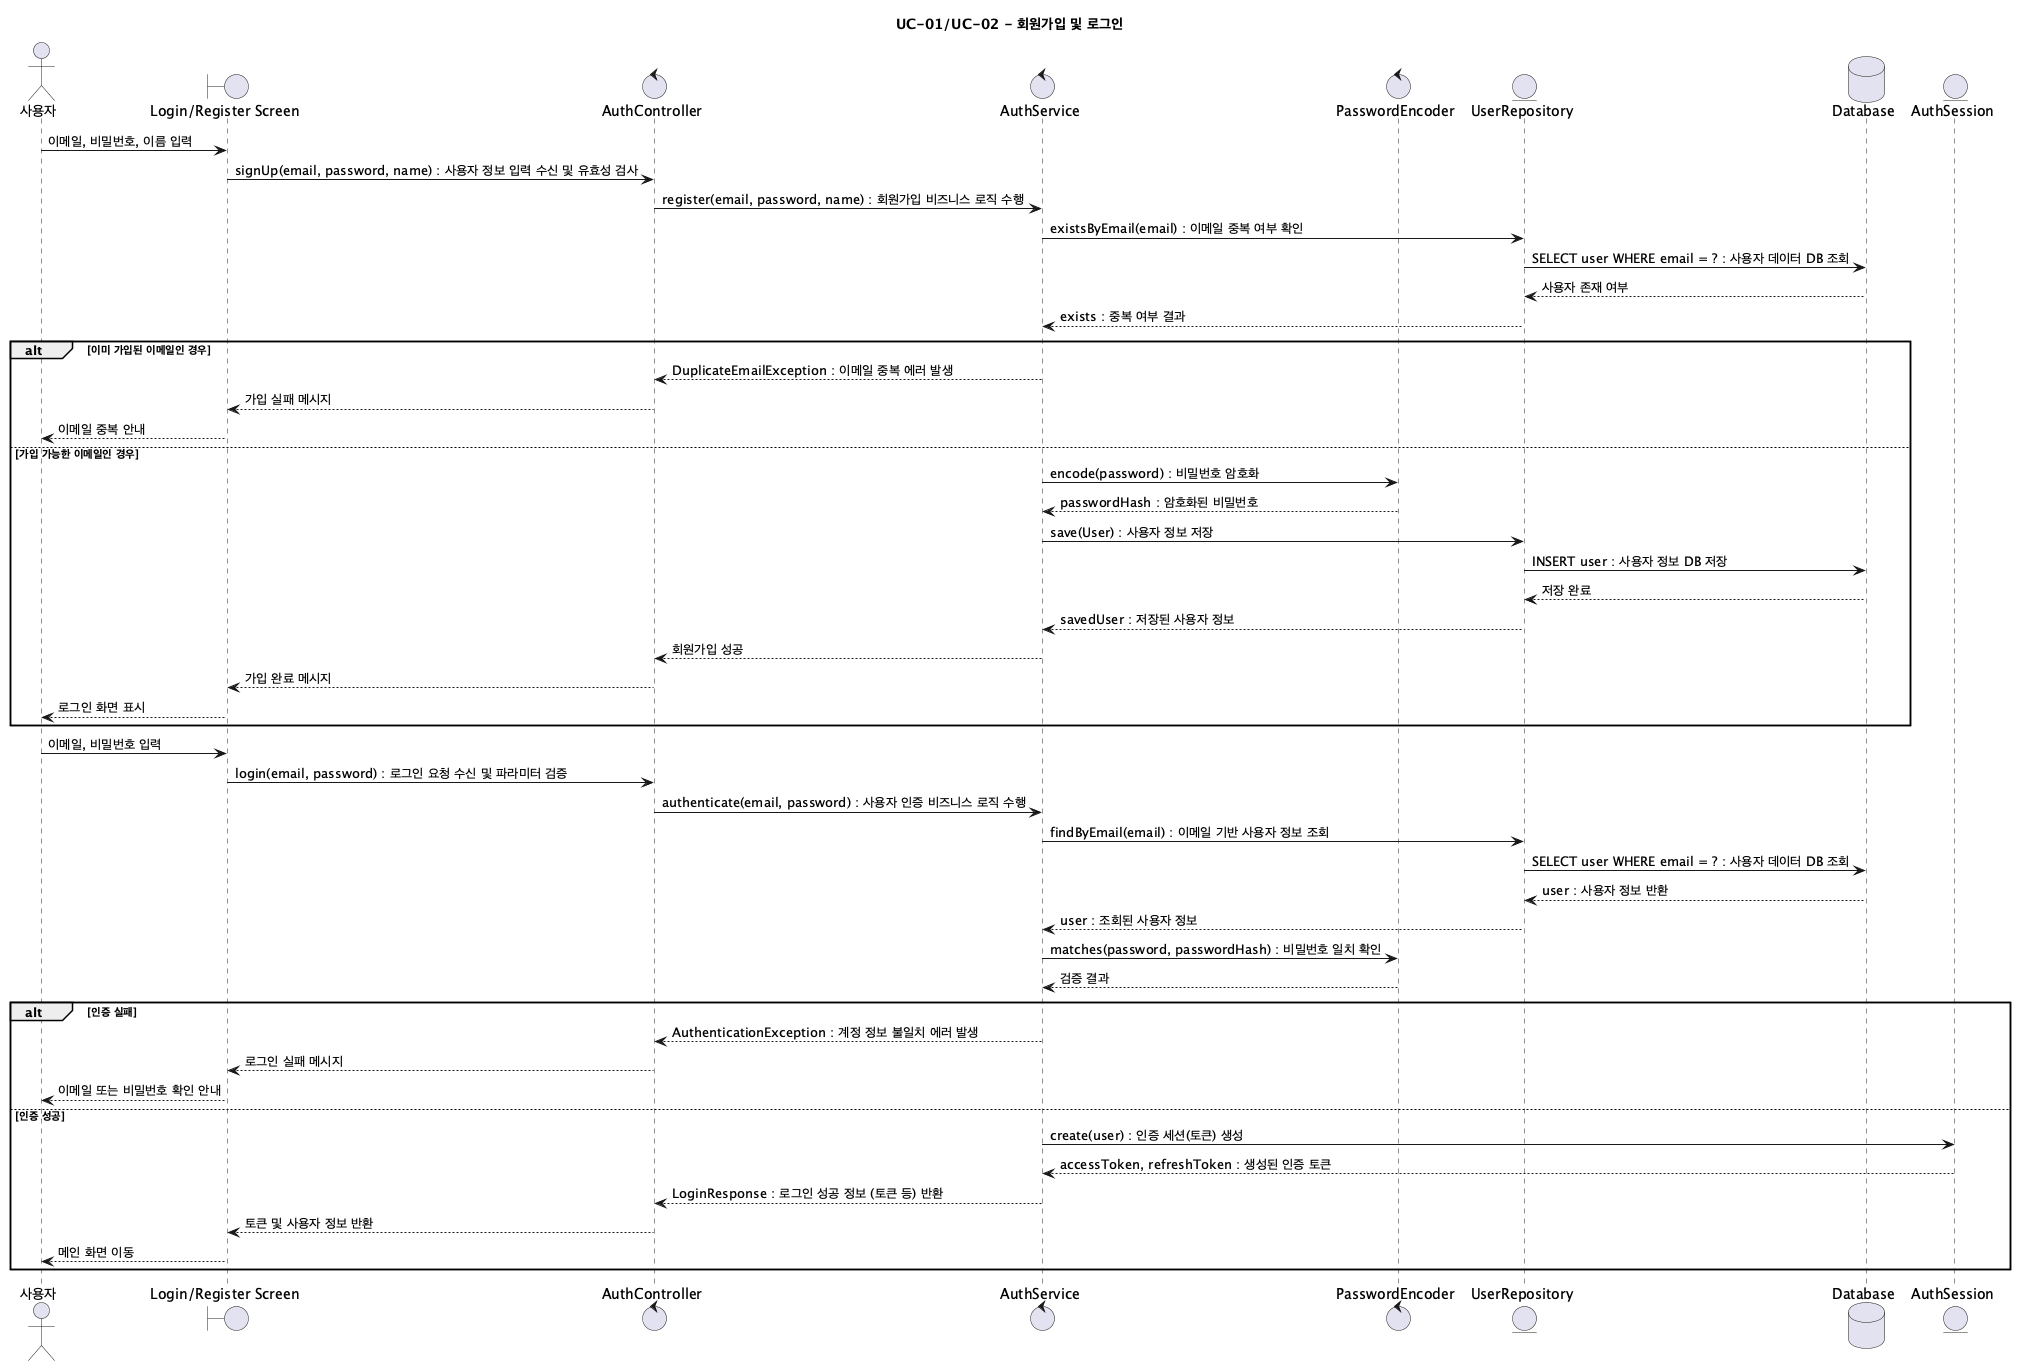

The diagram above was rendered by PlantUML. Its source (embedded in the PNG):
@startuml UC01-02_SignUpLogin
title UC-01/UC-02 - 회원가입 및 로그인

actor "사용자" as User
boundary "Login/Register Screen" as UI
control "AuthController" as AuthController
control "AuthService" as AuthService
control "PasswordEncoder" as PasswordEncoder
entity "UserRepository" as UserRepository
database "Database" as DB
entity "AuthSession" as AuthSession

User -> UI: 이메일, 비밀번호, 이름 입력
UI -> AuthController: signUp(email, password, name) : 사용자 정보 입력 수신 및 유효성 검사
AuthController -> AuthService: register(email, password, name) : 회원가입 비즈니스 로직 수행
AuthService -> UserRepository: existsByEmail(email) : 이메일 중복 여부 확인
UserRepository -> DB: SELECT user WHERE email = ? : 사용자 데이터 DB 조회
DB --> UserRepository: 사용자 존재 여부
UserRepository --> AuthService: exists : 중복 여부 결과

alt 이미 가입된 이메일인 경우
  AuthService --> AuthController: DuplicateEmailException : 이메일 중복 에러 발생
  AuthController --> UI: 가입 실패 메시지
  UI --> User: 이메일 중복 안내
else 가입 가능한 이메일인 경우
  AuthService -> PasswordEncoder: encode(password) : 비밀번호 암호화
  PasswordEncoder --> AuthService: passwordHash : 암호화된 비밀번호
  AuthService -> UserRepository: save(User) : 사용자 정보 저장
  UserRepository -> DB: INSERT user : 사용자 정보 DB 저장
  DB --> UserRepository: 저장 완료
  UserRepository --> AuthService: savedUser : 저장된 사용자 정보
  AuthService --> AuthController: 회원가입 성공
  AuthController --> UI: 가입 완료 메시지
  UI --> User: 로그인 화면 표시
end

User -> UI: 이메일, 비밀번호 입력
UI -> AuthController: login(email, password) : 로그인 요청 수신 및 파라미터 검증
AuthController -> AuthService: authenticate(email, password) : 사용자 인증 비즈니스 로직 수행
AuthService -> UserRepository: findByEmail(email) : 이메일 기반 사용자 정보 조회
UserRepository -> DB: SELECT user WHERE email = ? : 사용자 데이터 DB 조회
DB --> UserRepository: user : 사용자 정보 반환
UserRepository --> AuthService: user : 조회된 사용자 정보
AuthService -> PasswordEncoder: matches(password, passwordHash) : 비밀번호 일치 확인
PasswordEncoder --> AuthService: 검증 결과

alt 인증 실패
  AuthService --> AuthController: AuthenticationException : 계정 정보 불일치 에러 발생
  AuthController --> UI: 로그인 실패 메시지
  UI --> User: 이메일 또는 비밀번호 확인 안내
else 인증 성공
  AuthService -> AuthSession: create(user) : 인증 세션(토큰) 생성
  AuthSession --> AuthService: accessToken, refreshToken : 생성된 인증 토큰
  AuthService --> AuthController: LoginResponse : 로그인 성공 정보 (토큰 등) 반환
  AuthController --> UI: 토큰 및 사용자 정보 반환
  UI --> User: 메인 화면 이동
end

@enduml